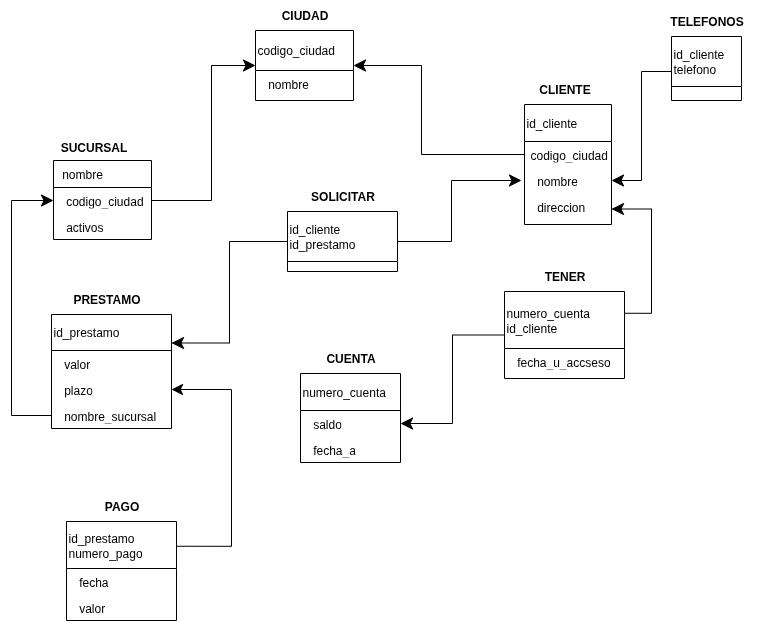

The diagram above was exported from draw.io. Its source (the exported page's mxGraphModel, read from the mxfile embedded in the PNG):
<mxGraphModel dx="1422" dy="894" grid="1" gridSize="10" guides="1" tooltips="1" connect="1" arrows="1" fold="1" page="1" pageScale="1" pageWidth="827" pageHeight="1169" math="0" shadow="0">
  <root>
    <mxCell id="0" />
    <mxCell id="1" parent="0" />
    <mxCell id="oPXRSn1LA7k6ZmyRwilY-3" value="&amp;nbsp; nombre" style="swimlane;fontStyle=0;childLayout=stackLayout;horizontal=1;startSize=27;fillColor=none;horizontalStack=0;resizeParent=1;resizeParentMax=0;resizeLast=0;collapsible=1;marginBottom=0;whiteSpace=wrap;html=1;align=left;rounded=0;" parent="1" vertex="1">
      <mxGeometry x="82" y="240" width="98" height="79" as="geometry">
        <mxRectangle x="80" y="200" width="90" height="30" as="alternateBounds" />
      </mxGeometry>
    </mxCell>
    <mxCell id="oPXRSn1LA7k6ZmyRwilY-4" value="&amp;nbsp; codigo_ciudad" style="text;strokeColor=none;fillColor=none;align=left;verticalAlign=top;spacingLeft=4;spacingRight=4;overflow=hidden;rotatable=0;points=[[0,0.5],[1,0.5]];portConstraint=eastwest;whiteSpace=wrap;html=1;rounded=0;" parent="oPXRSn1LA7k6ZmyRwilY-3" vertex="1">
      <mxGeometry y="27" width="98" height="26" as="geometry" />
    </mxCell>
    <mxCell id="oPXRSn1LA7k6ZmyRwilY-7" value="&amp;nbsp; activos" style="text;strokeColor=none;fillColor=none;align=left;verticalAlign=top;spacingLeft=4;spacingRight=4;overflow=hidden;rotatable=0;points=[[0,0.5],[1,0.5]];portConstraint=eastwest;whiteSpace=wrap;html=1;rounded=0;" parent="oPXRSn1LA7k6ZmyRwilY-3" vertex="1">
      <mxGeometry y="53" width="98" height="26" as="geometry" />
    </mxCell>
    <mxCell id="oPXRSn1LA7k6ZmyRwilY-9" value="&lt;b&gt;SUCURSAL&lt;/b&gt;" style="text;html=1;align=center;verticalAlign=middle;resizable=0;points=[];autosize=1;strokeColor=none;fillColor=none;rounded=0;" parent="1" vertex="1">
      <mxGeometry x="77" y="212" width="90" height="30" as="geometry" />
    </mxCell>
    <mxCell id="oPXRSn1LA7k6ZmyRwilY-10" value="id_cliente" style="swimlane;fontStyle=0;childLayout=stackLayout;horizontal=1;startSize=37;fillColor=none;horizontalStack=0;resizeParent=1;resizeParentMax=0;resizeLast=0;collapsible=1;marginBottom=0;whiteSpace=wrap;html=1;align=left;rounded=0;" parent="1" vertex="1">
      <mxGeometry x="553" y="184" width="87" height="120" as="geometry" />
    </mxCell>
    <mxCell id="oPXRSn1LA7k6ZmyRwilY-12" value="codigo_ciudad" style="text;strokeColor=none;fillColor=none;align=left;verticalAlign=top;spacingLeft=4;spacingRight=4;overflow=hidden;rotatable=0;points=[[0,0.5],[1,0.5]];portConstraint=eastwest;whiteSpace=wrap;html=1;rounded=0;" parent="oPXRSn1LA7k6ZmyRwilY-10" vertex="1">
      <mxGeometry y="37" width="87" height="26" as="geometry" />
    </mxCell>
    <mxCell id="oPXRSn1LA7k6ZmyRwilY-59" value="&amp;nbsp; nombre" style="text;strokeColor=none;fillColor=none;align=left;verticalAlign=top;spacingLeft=4;spacingRight=4;overflow=hidden;rotatable=0;points=[[0,0.5],[1,0.5]];portConstraint=eastwest;whiteSpace=wrap;html=1;rounded=0;" parent="oPXRSn1LA7k6ZmyRwilY-10" vertex="1">
      <mxGeometry y="63" width="87" height="26" as="geometry" />
    </mxCell>
    <mxCell id="oPXRSn1LA7k6ZmyRwilY-11" value="&amp;nbsp; direccion" style="text;strokeColor=none;fillColor=none;align=left;verticalAlign=top;spacingLeft=4;spacingRight=4;overflow=hidden;rotatable=0;points=[[0,0.5],[1,0.5]];portConstraint=eastwest;whiteSpace=wrap;html=1;rounded=0;" parent="oPXRSn1LA7k6ZmyRwilY-10" vertex="1">
      <mxGeometry y="89" width="87" height="31" as="geometry" />
    </mxCell>
    <mxCell id="oPXRSn1LA7k6ZmyRwilY-14" value="&lt;b&gt;CLIENTE&lt;/b&gt;" style="text;html=1;align=center;verticalAlign=middle;resizable=0;points=[];autosize=1;strokeColor=none;fillColor=none;rounded=0;" parent="1" vertex="1">
      <mxGeometry x="558" y="154" width="70" height="30" as="geometry" />
    </mxCell>
    <mxCell id="oPXRSn1LA7k6ZmyRwilY-65" style="edgeStyle=orthogonalEdgeStyle;orthogonalLoop=1;jettySize=auto;html=1;elbow=vertical;arcSize=0;exitX=1;exitY=0.5;exitDx=0;exitDy=0;startArrow=none;startFill=0;endArrow=classic;endFill=1;endSize=10;" parent="1" source="oPXRSn1LA7k6ZmyRwilY-15" edge="1">
      <mxGeometry relative="1" as="geometry">
        <mxPoint x="550" y="260" as="targetPoint" />
        <Array as="points">
          <mxPoint x="480" y="321" />
          <mxPoint x="480" y="260" />
        </Array>
      </mxGeometry>
    </mxCell>
    <mxCell id="oPXRSn1LA7k6ZmyRwilY-15" value="&lt;div&gt;id_cliente&lt;/div&gt;id_prestamo" style="swimlane;fontStyle=0;childLayout=stackLayout;horizontal=1;startSize=50;fillColor=none;horizontalStack=0;resizeParent=1;resizeParentMax=0;resizeLast=0;collapsible=1;marginBottom=0;whiteSpace=wrap;html=1;align=left;rounded=0;" parent="1" vertex="1">
      <mxGeometry x="316" y="291" width="110" height="60" as="geometry" />
    </mxCell>
    <mxCell id="oPXRSn1LA7k6ZmyRwilY-19" value="&lt;b&gt;SOLICITAR&lt;/b&gt;" style="text;html=1;align=center;verticalAlign=middle;resizable=0;points=[];autosize=1;strokeColor=none;fillColor=none;rounded=0;" parent="1" vertex="1">
      <mxGeometry x="326" y="261" width="90" height="30" as="geometry" />
    </mxCell>
    <mxCell id="oPXRSn1LA7k6ZmyRwilY-64" style="edgeStyle=orthogonalEdgeStyle;orthogonalLoop=1;jettySize=auto;html=1;entryX=0;entryY=0.5;entryDx=0;entryDy=0;elbow=vertical;arcSize=0;startArrow=classic;startFill=1;startSize=10;endArrow=none;endFill=0;exitX=1;exitY=0.25;exitDx=0;exitDy=0;" parent="1" source="oPXRSn1LA7k6ZmyRwilY-20" target="oPXRSn1LA7k6ZmyRwilY-15" edge="1">
      <mxGeometry relative="1" as="geometry" />
    </mxCell>
    <mxCell id="oPXRSn1LA7k6ZmyRwilY-20" value="id_prestamo" style="swimlane;fontStyle=0;childLayout=stackLayout;horizontal=1;startSize=36;fillColor=none;horizontalStack=0;resizeParent=1;resizeParentMax=0;resizeLast=0;collapsible=1;marginBottom=0;whiteSpace=wrap;html=1;align=left;rounded=0;" parent="1" vertex="1">
      <mxGeometry x="80" y="394" width="120" height="114" as="geometry" />
    </mxCell>
    <mxCell id="oPXRSn1LA7k6ZmyRwilY-21" value="&amp;nbsp; valor" style="text;strokeColor=none;fillColor=none;align=left;verticalAlign=top;spacingLeft=4;spacingRight=4;overflow=hidden;rotatable=0;points=[[0,0.5],[1,0.5]];portConstraint=eastwest;whiteSpace=wrap;html=1;rounded=0;" parent="oPXRSn1LA7k6ZmyRwilY-20" vertex="1">
      <mxGeometry y="36" width="120" height="26" as="geometry" />
    </mxCell>
    <mxCell id="oPXRSn1LA7k6ZmyRwilY-22" value="&amp;nbsp; plazo" style="text;strokeColor=none;fillColor=none;align=left;verticalAlign=top;spacingLeft=4;spacingRight=4;overflow=hidden;rotatable=0;points=[[0,0.5],[1,0.5]];portConstraint=eastwest;whiteSpace=wrap;html=1;rounded=0;" parent="oPXRSn1LA7k6ZmyRwilY-20" vertex="1">
      <mxGeometry y="62" width="120" height="26" as="geometry" />
    </mxCell>
    <mxCell id="oPXRSn1LA7k6ZmyRwilY-23" value="&amp;nbsp; nombre_sucursal" style="text;strokeColor=none;fillColor=none;align=left;verticalAlign=top;spacingLeft=4;spacingRight=4;overflow=hidden;rotatable=0;points=[[0,0.5],[1,0.5]];portConstraint=eastwest;whiteSpace=wrap;html=1;rounded=0;" parent="oPXRSn1LA7k6ZmyRwilY-20" vertex="1">
      <mxGeometry y="88" width="120" height="26" as="geometry" />
    </mxCell>
    <mxCell id="oPXRSn1LA7k6ZmyRwilY-24" value="&lt;b&gt;PRESTAMO&lt;/b&gt;" style="text;html=1;align=center;verticalAlign=middle;resizable=0;points=[];autosize=1;strokeColor=none;fillColor=none;rounded=0;" parent="1" vertex="1">
      <mxGeometry x="90" y="364" width="90" height="30" as="geometry" />
    </mxCell>
    <mxCell id="oPXRSn1LA7k6ZmyRwilY-62" style="edgeStyle=orthogonalEdgeStyle;orthogonalLoop=1;jettySize=auto;html=1;exitX=1;exitY=0.25;exitDx=0;exitDy=0;entryX=1;entryY=0.5;entryDx=0;entryDy=0;startSize=7;endSize=9;elbow=vertical;arcSize=0;" parent="1" source="oPXRSn1LA7k6ZmyRwilY-25" target="oPXRSn1LA7k6ZmyRwilY-22" edge="1">
      <mxGeometry relative="1" as="geometry">
        <Array as="points">
          <mxPoint x="260" y="626" />
          <mxPoint x="260" y="469" />
        </Array>
      </mxGeometry>
    </mxCell>
    <mxCell id="oPXRSn1LA7k6ZmyRwilY-25" value="&lt;div&gt;id_prestamo&lt;/div&gt;&lt;div&gt;&lt;span style=&quot;background-color: transparent; color: light-dark(rgb(0, 0, 0), rgb(255, 255, 255));&quot;&gt;numero_pago&lt;/span&gt;&lt;/div&gt;" style="swimlane;fontStyle=0;childLayout=stackLayout;horizontal=1;startSize=47;fillColor=none;horizontalStack=0;resizeParent=1;resizeParentMax=0;resizeLast=0;collapsible=1;marginBottom=0;whiteSpace=wrap;html=1;align=left;rounded=0;" parent="1" vertex="1">
      <mxGeometry x="95" y="601" width="110" height="99" as="geometry" />
    </mxCell>
    <mxCell id="oPXRSn1LA7k6ZmyRwilY-26" value="&amp;nbsp; fecha" style="text;strokeColor=none;fillColor=none;align=left;verticalAlign=top;spacingLeft=4;spacingRight=4;overflow=hidden;rotatable=0;points=[[0,0.5],[1,0.5]];portConstraint=eastwest;whiteSpace=wrap;html=1;rounded=0;" parent="oPXRSn1LA7k6ZmyRwilY-25" vertex="1">
      <mxGeometry y="47" width="110" height="26" as="geometry" />
    </mxCell>
    <mxCell id="oPXRSn1LA7k6ZmyRwilY-27" value="&amp;nbsp; valor" style="text;strokeColor=none;fillColor=none;align=left;verticalAlign=top;spacingLeft=4;spacingRight=4;overflow=hidden;rotatable=0;points=[[0,0.5],[1,0.5]];portConstraint=eastwest;whiteSpace=wrap;html=1;rounded=0;" parent="oPXRSn1LA7k6ZmyRwilY-25" vertex="1">
      <mxGeometry y="73" width="110" height="26" as="geometry" />
    </mxCell>
    <mxCell id="oPXRSn1LA7k6ZmyRwilY-29" value="&lt;b&gt;PAGO&lt;/b&gt;" style="text;html=1;align=center;verticalAlign=middle;resizable=0;points=[];autosize=1;strokeColor=none;fillColor=none;rounded=0;" parent="1" vertex="1">
      <mxGeometry x="120" y="571" width="60" height="30" as="geometry" />
    </mxCell>
    <mxCell id="oPXRSn1LA7k6ZmyRwilY-30" value="numero_cuenta" style="swimlane;fontStyle=0;childLayout=stackLayout;horizontal=1;startSize=37;fillColor=none;horizontalStack=0;resizeParent=1;resizeParentMax=0;resizeLast=0;collapsible=1;marginBottom=0;whiteSpace=wrap;html=1;align=left;rounded=0;" parent="1" vertex="1">
      <mxGeometry x="329" y="453" width="100" height="89" as="geometry" />
    </mxCell>
    <mxCell id="oPXRSn1LA7k6ZmyRwilY-31" value="&amp;nbsp; saldo" style="text;strokeColor=none;fillColor=none;align=left;verticalAlign=top;spacingLeft=4;spacingRight=4;overflow=hidden;rotatable=0;points=[[0,0.5],[1,0.5]];portConstraint=eastwest;whiteSpace=wrap;html=1;rounded=0;" parent="oPXRSn1LA7k6ZmyRwilY-30" vertex="1">
      <mxGeometry y="37" width="100" height="26" as="geometry" />
    </mxCell>
    <mxCell id="oPXRSn1LA7k6ZmyRwilY-32" value="&amp;nbsp; fecha_a" style="text;strokeColor=none;fillColor=none;align=left;verticalAlign=top;spacingLeft=4;spacingRight=4;overflow=hidden;rotatable=0;points=[[0,0.5],[1,0.5]];portConstraint=eastwest;whiteSpace=wrap;html=1;rounded=0;" parent="oPXRSn1LA7k6ZmyRwilY-30" vertex="1">
      <mxGeometry y="63" width="100" height="26" as="geometry" />
    </mxCell>
    <mxCell id="oPXRSn1LA7k6ZmyRwilY-34" value="&lt;b&gt;CUENTA&lt;/b&gt;" style="text;html=1;align=center;verticalAlign=middle;resizable=0;points=[];autosize=1;strokeColor=none;fillColor=none;rounded=0;" parent="1" vertex="1">
      <mxGeometry x="344" y="423" width="70" height="30" as="geometry" />
    </mxCell>
    <mxCell id="oPXRSn1LA7k6ZmyRwilY-68" style="edgeStyle=orthogonalEdgeStyle;orthogonalLoop=1;jettySize=auto;html=1;exitX=0;exitY=0.5;exitDx=0;exitDy=0;entryX=1;entryY=0.5;entryDx=0;entryDy=0;elbow=vertical;arcSize=0;endArrow=classic;endFill=1;startArrow=none;startFill=0;startSize=10;endSize=10;" parent="1" source="oPXRSn1LA7k6ZmyRwilY-50" target="oPXRSn1LA7k6ZmyRwilY-31" edge="1">
      <mxGeometry relative="1" as="geometry" />
    </mxCell>
    <mxCell id="oPXRSn1LA7k6ZmyRwilY-50" value="numero_cuenta&lt;div&gt;id_cliente&lt;/div&gt;" style="swimlane;fontStyle=0;childLayout=stackLayout;horizontal=1;startSize=57;fillColor=none;horizontalStack=0;resizeParent=1;resizeParentMax=0;resizeLast=0;collapsible=1;marginBottom=0;whiteSpace=wrap;html=1;align=left;rounded=0;" parent="1" vertex="1">
      <mxGeometry x="533" y="371" width="120" height="87" as="geometry" />
    </mxCell>
    <mxCell id="oPXRSn1LA7k6ZmyRwilY-51" value="&amp;nbsp; fecha_u_accseso" style="text;strokeColor=none;fillColor=none;align=left;verticalAlign=top;spacingLeft=4;spacingRight=4;overflow=hidden;rotatable=0;points=[[0,0.5],[1,0.5]];portConstraint=eastwest;whiteSpace=wrap;html=1;rounded=0;" parent="oPXRSn1LA7k6ZmyRwilY-50" vertex="1">
      <mxGeometry y="57" width="120" height="30" as="geometry" />
    </mxCell>
    <mxCell id="oPXRSn1LA7k6ZmyRwilY-54" value="&lt;b&gt;TENER&lt;/b&gt;" style="text;html=1;align=center;verticalAlign=middle;resizable=0;points=[];autosize=1;strokeColor=none;fillColor=none;rounded=0;" parent="1" vertex="1">
      <mxGeometry x="563" y="341" width="60" height="30" as="geometry" />
    </mxCell>
    <mxCell id="oPXRSn1LA7k6ZmyRwilY-55" value="id_cliente&lt;div&gt;telefono&lt;/div&gt;" style="swimlane;fontStyle=0;childLayout=stackLayout;horizontal=1;startSize=50;fillColor=none;horizontalStack=0;resizeParent=1;resizeParentMax=0;resizeLast=0;collapsible=1;marginBottom=0;whiteSpace=wrap;html=1;align=left;rounded=0;" parent="1" vertex="1">
      <mxGeometry x="700" y="116" width="70" height="64" as="geometry" />
    </mxCell>
    <mxCell id="oPXRSn1LA7k6ZmyRwilY-58" value="&lt;b&gt;TELEFONOS&lt;/b&gt;" style="text;html=1;align=center;verticalAlign=middle;resizable=0;points=[];autosize=1;strokeColor=none;fillColor=none;rounded=0;" parent="1" vertex="1">
      <mxGeometry x="685" y="86" width="100" height="30" as="geometry" />
    </mxCell>
    <mxCell id="oPXRSn1LA7k6ZmyRwilY-63" style="edgeStyle=orthogonalEdgeStyle;orthogonalLoop=1;jettySize=auto;html=1;exitX=0;exitY=0.5;exitDx=0;exitDy=0;entryX=0;entryY=0.5;entryDx=0;entryDy=0;elbow=vertical;arcSize=0;endSize=10;" parent="1" source="oPXRSn1LA7k6ZmyRwilY-23" target="oPXRSn1LA7k6ZmyRwilY-4" edge="1">
      <mxGeometry relative="1" as="geometry">
        <Array as="points">
          <mxPoint x="40" y="495" />
          <mxPoint x="40" y="280" />
        </Array>
      </mxGeometry>
    </mxCell>
    <mxCell id="oPXRSn1LA7k6ZmyRwilY-66" style="edgeStyle=orthogonalEdgeStyle;orthogonalLoop=1;jettySize=auto;html=1;entryX=0;entryY=0.5;entryDx=0;entryDy=0;elbow=vertical;arcSize=0;exitX=1;exitY=0.5;exitDx=0;exitDy=0;endArrow=none;endFill=0;startArrow=classic;startFill=1;startSize=10;" parent="1" source="oPXRSn1LA7k6ZmyRwilY-59" target="oPXRSn1LA7k6ZmyRwilY-55" edge="1">
      <mxGeometry relative="1" as="geometry">
        <mxPoint x="636" y="260" as="sourcePoint" />
        <Array as="points">
          <mxPoint x="670" y="260" />
          <mxPoint x="670" y="151" />
        </Array>
      </mxGeometry>
    </mxCell>
    <mxCell id="oPXRSn1LA7k6ZmyRwilY-67" style="edgeStyle=orthogonalEdgeStyle;orthogonalLoop=1;jettySize=auto;html=1;entryX=1;entryY=0.25;entryDx=0;entryDy=0;elbow=vertical;arcSize=0;exitX=1;exitY=0.5;exitDx=0;exitDy=0;endSize=10;startArrow=classic;startFill=1;startSize=10;endArrow=none;endFill=0;" parent="1" source="oPXRSn1LA7k6ZmyRwilY-11" target="oPXRSn1LA7k6ZmyRwilY-50" edge="1">
      <mxGeometry relative="1" as="geometry">
        <Array as="points">
          <mxPoint x="680" y="289" />
          <mxPoint x="680" y="393" />
        </Array>
      </mxGeometry>
    </mxCell>
    <mxCell id="oPXRSn1LA7k6ZmyRwilY-81" style="edgeStyle=orthogonalEdgeStyle;orthogonalLoop=1;jettySize=auto;html=1;exitX=0;exitY=0.5;exitDx=0;exitDy=0;entryX=1;entryY=0.5;entryDx=0;entryDy=0;endArrow=none;endFill=0;startArrow=classic;startFill=1;startSize=10;arcSize=0;" parent="1" source="oPXRSn1LA7k6ZmyRwilY-77" target="oPXRSn1LA7k6ZmyRwilY-4" edge="1">
      <mxGeometry relative="1" as="geometry">
        <Array as="points">
          <mxPoint x="240" y="145" />
          <mxPoint x="240" y="280" />
        </Array>
      </mxGeometry>
    </mxCell>
    <mxCell id="oPXRSn1LA7k6ZmyRwilY-82" style="edgeStyle=orthogonalEdgeStyle;orthogonalLoop=1;jettySize=auto;html=1;entryX=0;entryY=0.5;entryDx=0;entryDy=0;startArrow=classic;startFill=1;startSize=10;endArrow=none;endFill=0;exitX=1;exitY=0.5;exitDx=0;exitDy=0;arcSize=0;" parent="1" source="oPXRSn1LA7k6ZmyRwilY-77" target="oPXRSn1LA7k6ZmyRwilY-12" edge="1">
      <mxGeometry relative="1" as="geometry">
        <Array as="points">
          <mxPoint x="450" y="145" />
          <mxPoint x="450" y="234" />
        </Array>
      </mxGeometry>
    </mxCell>
    <mxCell id="oPXRSn1LA7k6ZmyRwilY-77" value="codigo_ciudad" style="swimlane;fontStyle=0;childLayout=stackLayout;horizontal=1;startSize=40;fillColor=none;horizontalStack=0;resizeParent=1;resizeParentMax=0;resizeLast=0;collapsible=1;marginBottom=0;whiteSpace=wrap;html=1;align=left;rounded=0;" parent="1" vertex="1">
      <mxGeometry x="284" y="110" width="98" height="70" as="geometry" />
    </mxCell>
    <mxCell id="oPXRSn1LA7k6ZmyRwilY-78" value="&amp;nbsp; nombre" style="text;strokeColor=none;fillColor=none;align=left;verticalAlign=top;spacingLeft=4;spacingRight=4;overflow=hidden;rotatable=0;points=[[0,0.5],[1,0.5]];portConstraint=eastwest;whiteSpace=wrap;html=1;rounded=0;" parent="oPXRSn1LA7k6ZmyRwilY-77" vertex="1">
      <mxGeometry y="40" width="98" height="30" as="geometry" />
    </mxCell>
    <mxCell id="oPXRSn1LA7k6ZmyRwilY-79" value="&lt;b&gt;CIUDAD&lt;/b&gt;" style="text;html=1;align=center;verticalAlign=middle;resizable=0;points=[];autosize=1;strokeColor=none;fillColor=none;rounded=0;" parent="1" vertex="1">
      <mxGeometry x="298" y="80" width="70" height="30" as="geometry" />
    </mxCell>
  </root>
</mxGraphModel>